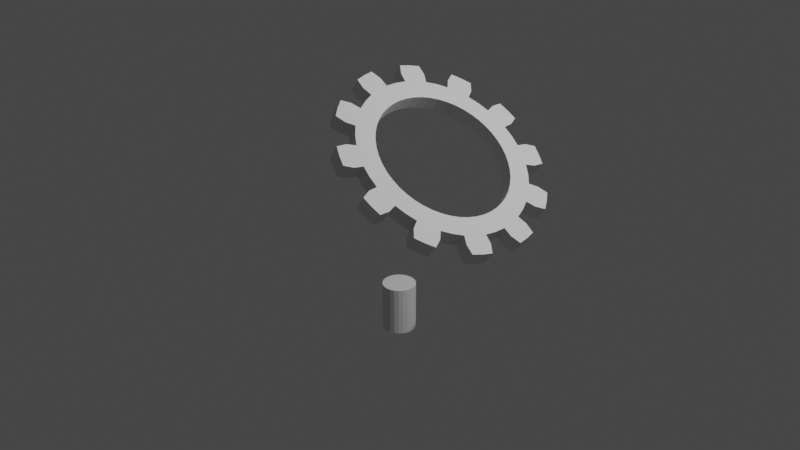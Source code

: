 # Source: 20210716_rigid_body_hinge_and_motor_constraints_0003.blend  (saved by Blender 2.93.20; exported with 4.5.12 LTS)
import bpy
from mathutils import Matrix  # noqa: F401  (used for matrix-valued properties, if any)

bpy.ops.wm.read_factory_settings(use_empty=True)
scene = bpy.context.scene
scene.name = 'Scene'

# ---- collections
col_collection = bpy.data.collections.new('Collection'); scene.collection.children.link(col_collection)

# ---- world
world_world = bpy.data.worlds.new('World'); scene.world = world_world
world_world.use_nodes = True; world_world.node_tree.nodes.clear()
_N = world_world.node_tree.nodes; _L = world_world.node_tree.links
n0 = _N.new('ShaderNodeOutputWorld'); n0.name = 'World Output'; n0.location = (300, 300)
n1 = _N.new('ShaderNodeBackground'); n1.name = 'Background'; n1.location = (10, 300)
n1.inputs[0].default_value = (0.05088, 0.05088, 0.05088, 1.0)
_L.new(n1.outputs[0], n0.inputs[0])
n0.is_active_output = True
world_world.color = (0.05088, 0.05088, 0.05088)
world_world.use_sun_shadow = False
world_world.sun_shadow_jitter_overblur = 0.0

# ---- cameras
cam_camera = bpy.data.cameras.new('Camera')
cam_camera.clip_end = 100.0
cam_camera.ortho_scale = 7.314

# ---- lights
light_light = bpy.data.lights.new('Light', 'POINT')
light_light.transmission_factor = 0.0
light_light.energy = 1000.0
light_light.shadow_soft_size = 0.1
light_light.shadow_maximum_resolution = 0.006
light_light.use_absolute_resolution = True

# ---- meshes
me_gear = bpy.data.meshes.new('Gear')
me_gear.from_pydata([(-0.08109, 0.0, -0.7), (-0.08109, 0.09137, -0.694), (-0.08109, 0.1812, -0.6761), (-0.08109, 0.2679, -0.6467), (-0.08109, 0.0, -0.9), (-0.08109, 0.1175, -0.8923), (-0.08109, 0.2329, -0.8693), (-0.08109, 0.3444, -0.8315), (-0.08109, 0.1305, -0.9914), (-0.08109, 0.2588, -0.9659), (-0.08109, 0.3827, -0.9239), (-0.08109, 0.1796, -1.085), (-0.08109, 0.2847, -1.063), (-0.08109, 0.3871, -1.03), (0.08109, 0.0, -0.7), (0.08109, 0.09137, -0.694), (0.08109, 0.1812, -0.6761), (0.08109, 0.2679, -0.6467), (0.08109, 0.0, -0.9), (0.08109, 0.1175, -0.8923), (0.08109, 0.2329, -0.8693), (0.08109, 0.3444, -0.8315), (0.08109, 0.1305, -0.9914), (0.08109, 0.2588, -0.9659), (0.08109, 0.3827, -0.9239), (0.08109, 0.1796, -1.085), (0.08109, 0.2847, -1.063), (0.08109, 0.3871, -1.03), (-0.08109, 0.35, -0.6062), (-0.08109, 0.4261, -0.5553), (-0.08109, 0.495, -0.495), (-0.08109, 0.5553, -0.4261), (-0.08109, 0.45, -0.7794), (-0.08109, 0.5479, -0.714), (-0.08109, 0.6364, -0.6364), (-0.08109, 0.714, -0.5479), (-0.08109, 0.6088, -0.7934), (-0.08109, 0.7071, -0.7071), (-0.08109, 0.7934, -0.6088), (-0.08109, 0.6981, -0.8501), (-0.08109, 0.7778, -0.7778), (-0.08109, 0.8501, -0.6981), (0.08109, 0.35, -0.6062), (0.08109, 0.4261, -0.5553), (0.08109, 0.495, -0.495), (0.08109, 0.5553, -0.4261), (0.08109, 0.45, -0.7794), (0.08109, 0.5479, -0.714), (0.08109, 0.6364, -0.6364), (0.08109, 0.714, -0.5479), (0.08109, 0.6088, -0.7934), (0.08109, 0.7071, -0.7071), (0.08109, 0.7934, -0.6088), (0.08109, 0.6981, -0.8501), (0.08109, 0.7778, -0.7778), (0.08109, 0.8501, -0.6981), (-0.08109, 0.6062, -0.35), (-0.08109, 0.6467, -0.2679), (-0.08109, 0.6761, -0.1812), (-0.08109, 0.694, -0.09137), (-0.08109, 0.7794, -0.45), (-0.08109, 0.8315, -0.3444), (-0.08109, 0.8693, -0.2329), (-0.08109, 0.8923, -0.1175), (-0.08109, 0.9239, -0.3827), (-0.08109, 0.9659, -0.2588), (-0.08109, 0.9914, -0.1305), (-0.08109, 1.03, -0.3871), (-0.08109, 1.063, -0.2847), (-0.08109, 1.085, -0.1796), (0.08109, 0.6062, -0.35), (0.08109, 0.6467, -0.2679), (0.08109, 0.6761, -0.1812), (0.08109, 0.694, -0.09137), (0.08109, 0.7794, -0.45), (0.08109, 0.8315, -0.3444), (0.08109, 0.8693, -0.2329), (0.08109, 0.8923, -0.1175), (0.08109, 0.9239, -0.3827), (0.08109, 0.9659, -0.2588), (0.08109, 0.9914, -0.1305), (0.08109, 1.03, -0.3871), (0.08109, 1.063, -0.2847), (0.08109, 1.085, -0.1796), (-0.08109, 0.7, -6.122e-09), (-0.08109, 0.694, 0.09137), (-0.08109, 0.6761, 0.1812), (-0.08109, 0.6467, 0.2679), (-0.08109, 0.9, -6.122e-09), (-0.08109, 0.8923, 0.1175), (-0.08109, 0.8693, 0.2329), (-0.08109, 0.8315, 0.3444), (-0.08109, 0.9914, 0.1305), (-0.08109, 0.9659, 0.2588), (-0.08109, 0.9239, 0.3827), (-0.08109, 1.085, 0.1796), (-0.08109, 1.063, 0.2847), (-0.08109, 1.03, 0.3871), (0.08109, 0.7, 6.122e-09), (0.08109, 0.694, 0.09137), (0.08109, 0.6761, 0.1812), (0.08109, 0.6467, 0.2679), (0.08109, 0.9, 6.122e-09), (0.08109, 0.8923, 0.1175), (0.08109, 0.8693, 0.2329), (0.08109, 0.8315, 0.3444), (0.08109, 0.9914, 0.1305), (0.08109, 0.9659, 0.2588), (0.08109, 0.9239, 0.3827), (0.08109, 1.085, 0.1796), (0.08109, 1.063, 0.2847), (0.08109, 1.03, 0.3871), (-0.08109, 0.6062, 0.35), (-0.08109, 0.5553, 0.4261), (-0.08109, 0.495, 0.495), (-0.08109, 0.4261, 0.5553), (-0.08109, 0.7794, 0.45), (-0.08109, 0.714, 0.5479), (-0.08109, 0.6364, 0.6364), (-0.08109, 0.5479, 0.714), (-0.08109, 0.7934, 0.6088), (-0.08109, 0.7071, 0.7071), (-0.08109, 0.6088, 0.7934), (-0.08109, 0.8501, 0.6981), (-0.08109, 0.7778, 0.7778), (-0.08109, 0.6981, 0.8501), (0.08109, 0.6062, 0.35), (0.08109, 0.5553, 0.4261), (0.08109, 0.495, 0.495), (0.08109, 0.4261, 0.5553), (0.08109, 0.7794, 0.45), (0.08109, 0.714, 0.5479), (0.08109, 0.6364, 0.6364), (0.08109, 0.5479, 0.714), (0.08109, 0.7934, 0.6088), (0.08109, 0.7071, 0.7071), (0.08109, 0.6088, 0.7934), (0.08109, 0.8501, 0.6981), (0.08109, 0.7778, 0.7778), (0.08109, 0.6981, 0.8501), (-0.08109, 0.35, 0.6062), (-0.08109, 0.2679, 0.6467), (-0.08109, 0.1812, 0.6761), (-0.08109, 0.09137, 0.694), (-0.08109, 0.45, 0.7794), (-0.08109, 0.3444, 0.8315), (-0.08109, 0.2329, 0.8693), (-0.08109, 0.1175, 0.8923), (-0.08109, 0.3827, 0.9239), (-0.08109, 0.2588, 0.9659), (-0.08109, 0.1305, 0.9914), (-0.08109, 0.3871, 1.03), (-0.08109, 0.2847, 1.063), (-0.08109, 0.1796, 1.085), (0.08109, 0.35, 0.6062), (0.08109, 0.2679, 0.6467), (0.08109, 0.1812, 0.6761), (0.08109, 0.09137, 0.694), (0.08109, 0.45, 0.7794), (0.08109, 0.3444, 0.8315), (0.08109, 0.2329, 0.8693), (0.08109, 0.1175, 0.8923), (0.08109, 0.3827, 0.9239), (0.08109, 0.2588, 0.9659), (0.08109, 0.1305, 0.9914), (0.08109, 0.3871, 1.03), (0.08109, 0.2847, 1.063), (0.08109, 0.1796, 1.085), (-0.08109, 8.587e-17, 0.7), (-0.08109, -0.09137, 0.694), (-0.08109, -0.1812, 0.6761), (-0.08109, -0.2679, 0.6467), (-0.08109, 1.102e-16, 0.9), (-0.08109, -0.1175, 0.8923), (-0.08109, -0.2329, 0.8693), (-0.08109, -0.3444, 0.8315), (-0.08109, -0.1305, 0.9914), (-0.08109, -0.2588, 0.9659), (-0.08109, -0.3827, 0.9239), (-0.08109, -0.1796, 1.085), (-0.08109, -0.2847, 1.063), (-0.08109, -0.3871, 1.03), (0.08109, 8.587e-17, 0.7), (0.08109, -0.09137, 0.694), (0.08109, -0.1812, 0.6761), (0.08109, -0.2679, 0.6467), (0.08109, 1.102e-16, 0.9), (0.08109, -0.1175, 0.8923), (0.08109, -0.2329, 0.8693), (0.08109, -0.3444, 0.8315), (0.08109, -0.1305, 0.9914), (0.08109, -0.2588, 0.9659), (0.08109, -0.3827, 0.9239), (0.08109, -0.1796, 1.085), (0.08109, -0.2847, 1.063), (0.08109, -0.3871, 1.03), (-0.08109, -0.35, 0.6062), (-0.08109, -0.4261, 0.5553), (-0.08109, -0.495, 0.495), (-0.08109, -0.5553, 0.4261), (-0.08109, -0.45, 0.7794), (-0.08109, -0.5479, 0.714), (-0.08109, -0.6364, 0.6364), (-0.08109, -0.714, 0.5479), (-0.08109, -0.6088, 0.7934), (-0.08109, -0.7071, 0.7071), (-0.08109, -0.7934, 0.6088), (-0.08109, -0.6981, 0.8501), (-0.08109, -0.7778, 0.7778), (-0.08109, -0.8501, 0.6981), (0.08109, -0.35, 0.6062), (0.08109, -0.4261, 0.5553), (0.08109, -0.495, 0.495), (0.08109, -0.5553, 0.4261), (0.08109, -0.45, 0.7794), (0.08109, -0.5479, 0.714), (0.08109, -0.6364, 0.6364), (0.08109, -0.714, 0.5479), (0.08109, -0.6088, 0.7934), (0.08109, -0.7071, 0.7071), (0.08109, -0.7934, 0.6088), (0.08109, -0.6981, 0.8501), (0.08109, -0.7778, 0.7778), (0.08109, -0.8501, 0.6981), (-0.08109, -0.6062, 0.35), (-0.08109, -0.6467, 0.2679), (-0.08109, -0.6761, 0.1812), (-0.08109, -0.694, 0.09137), (-0.08109, -0.7794, 0.45), (-0.08109, -0.8315, 0.3444), (-0.08109, -0.8693, 0.2329), (-0.08109, -0.8923, 0.1175), (-0.08109, -0.9239, 0.3827), (-0.08109, -0.9659, 0.2588), (-0.08109, -0.9914, 0.1305), (-0.08109, -1.03, 0.3871), (-0.08109, -1.063, 0.2847), (-0.08109, -1.085, 0.1796), (0.08109, -0.6062, 0.35), (0.08109, -0.6467, 0.2679), (0.08109, -0.6761, 0.1812), (0.08109, -0.694, 0.09137), (0.08109, -0.7794, 0.45), (0.08109, -0.8315, 0.3444), (0.08109, -0.8693, 0.2329), (0.08109, -0.8923, 0.1175), (0.08109, -0.9239, 0.3827), (0.08109, -0.9659, 0.2588), (0.08109, -0.9914, 0.1305), (0.08109, -1.03, 0.3871), (0.08109, -1.063, 0.2847), (0.08109, -1.085, 0.1796), (-0.08109, -0.7, -6.122e-09), (-0.08109, -0.694, -0.09137), (-0.08109, -0.6761, -0.1812), (-0.08109, -0.6467, -0.2679), (-0.08109, -0.9, -6.122e-09), (-0.08109, -0.8923, -0.1175), (-0.08109, -0.8693, -0.2329), (-0.08109, -0.8315, -0.3444), (-0.08109, -0.9914, -0.1305), (-0.08109, -0.9659, -0.2588), (-0.08109, -0.9239, -0.3827), (-0.08109, -1.085, -0.1796), (-0.08109, -1.063, -0.2847), (-0.08109, -1.03, -0.3871), (0.08109, -0.7, 6.122e-09), (0.08109, -0.694, -0.09137), (0.08109, -0.6761, -0.1812), (0.08109, -0.6467, -0.2679), (0.08109, -0.9, 6.122e-09), (0.08109, -0.8923, -0.1175), (0.08109, -0.8693, -0.2329), (0.08109, -0.8315, -0.3444), (0.08109, -0.9914, -0.1305), (0.08109, -0.9659, -0.2588), (0.08109, -0.9239, -0.3827), (0.08109, -1.085, -0.1796), (0.08109, -1.063, -0.2847), (0.08109, -1.03, -0.3871), (-0.08109, -0.6062, -0.35), (-0.08109, -0.5553, -0.4261), (-0.08109, -0.495, -0.495), (-0.08109, -0.4261, -0.5553), (-0.08109, -0.7794, -0.45), (-0.08109, -0.714, -0.5479), (-0.08109, -0.6364, -0.6364), (-0.08109, -0.5479, -0.714), (-0.08109, -0.7934, -0.6088), (-0.08109, -0.7071, -0.7071), (-0.08109, -0.6088, -0.7934), (-0.08109, -0.8501, -0.6981), (-0.08109, -0.7778, -0.7778), (-0.08109, -0.6981, -0.8501), (0.08109, -0.6062, -0.35), (0.08109, -0.5553, -0.4261), (0.08109, -0.495, -0.495), (0.08109, -0.4261, -0.5553), (0.08109, -0.7794, -0.45), (0.08109, -0.714, -0.5479), (0.08109, -0.6364, -0.6364), (0.08109, -0.5479, -0.714), (0.08109, -0.7934, -0.6088), (0.08109, -0.7071, -0.7071), (0.08109, -0.6088, -0.7934), (0.08109, -0.8501, -0.6981), (0.08109, -0.7778, -0.7778), (0.08109, -0.6981, -0.8501), (-0.08109, -0.35, -0.6062), (-0.08109, -0.2679, -0.6467), (-0.08109, -0.1812, -0.6761), (-0.08109, -0.09137, -0.694), (-0.08109, -0.45, -0.7794), (-0.08109, -0.3444, -0.8315), (-0.08109, -0.2329, -0.8693), (-0.08109, -0.1175, -0.8923), (-0.08109, -0.3827, -0.9239), (-0.08109, -0.2588, -0.9659), (-0.08109, -0.1305, -0.9914), (-0.08109, -0.3871, -1.03), (-0.08109, -0.2847, -1.063), (-0.08109, -0.1796, -1.085), (0.08109, -0.35, -0.6062), (0.08109, -0.2679, -0.6467), (0.08109, -0.1812, -0.6761), (0.08109, -0.09137, -0.694), (0.08109, -0.45, -0.7794), (0.08109, -0.3444, -0.8315), (0.08109, -0.2329, -0.8693), (0.08109, -0.1175, -0.8923), (0.08109, -0.3827, -0.9239), (0.08109, -0.2588, -0.9659), (0.08109, -0.1305, -0.9914), (0.08109, -0.3871, -1.03), (0.08109, -0.2847, -1.063), (0.08109, -0.1796, -1.085)], [], [(4, 0, 1, 5), (5, 1, 2, 6), (6, 2, 3, 7), (8, 5, 6, 9), (9, 6, 7, 10), (11, 8, 9, 12), (12, 9, 10, 13), (14, 18, 19, 15), (15, 19, 20, 16), (16, 20, 21, 17), (19, 22, 23, 20), (20, 23, 24, 21), (22, 25, 26, 23), (23, 26, 27, 24), (18, 4, 5, 19), (19, 5, 8, 22), (22, 8, 11, 25), (25, 11, 12, 26), (26, 12, 13, 27), (27, 13, 10, 24), (24, 10, 7, 21), (32, 28, 29, 33), (33, 29, 30, 34), (34, 30, 31, 35), (36, 33, 34, 37), (37, 34, 35, 38), (39, 36, 37, 40), (40, 37, 38, 41), (42, 46, 47, 43), (43, 47, 48, 44), (44, 48, 49, 45), (47, 50, 51, 48), (48, 51, 52, 49), (50, 53, 54, 51), (51, 54, 55, 52), (46, 32, 33, 47), (47, 33, 36, 50), (50, 36, 39, 53), (53, 39, 40, 54), (54, 40, 41, 55), (55, 41, 38, 52), (52, 38, 35, 49), (3, 28, 32, 7), (7, 32, 46, 21), (21, 46, 42, 17), (60, 56, 57, 61), (61, 57, 58, 62), (62, 58, 59, 63), (64, 61, 62, 65), (65, 62, 63, 66), (67, 64, 65, 68), (68, 65, 66, 69), (70, 74, 75, 71), (71, 75, 76, 72), (72, 76, 77, 73), (75, 78, 79, 76), (76, 79, 80, 77), (78, 81, 82, 79), (79, 82, 83, 80), (74, 60, 61, 75), (75, 61, 64, 78), (78, 64, 67, 81), (81, 67, 68, 82), (82, 68, 69, 83), (83, 69, 66, 80), (80, 66, 63, 77), (31, 56, 60, 35), (35, 60, 74, 49), (49, 74, 70, 45), (88, 84, 85, 89), (89, 85, 86, 90), (90, 86, 87, 91), (92, 89, 90, 93), (93, 90, 91, 94), (95, 92, 93, 96), (96, 93, 94, 97), (98, 102, 103, 99), (99, 103, 104, 100), (100, 104, 105, 101), (103, 106, 107, 104), (104, 107, 108, 105), (106, 109, 110, 107), (107, 110, 111, 108), (102, 88, 89, 103), (103, 89, 92, 106), (106, 92, 95, 109), (109, 95, 96, 110), (110, 96, 97, 111), (111, 97, 94, 108), (108, 94, 91, 105), (59, 84, 88, 63), (63, 88, 102, 77), (77, 102, 98, 73), (116, 112, 113, 117), (117, 113, 114, 118), (118, 114, 115, 119), (120, 117, 118, 121), (121, 118, 119, 122), (123, 120, 121, 124), (124, 121, 122, 125), (126, 130, 131, 127), (127, 131, 132, 128), (128, 132, 133, 129), (131, 134, 135, 132), (132, 135, 136, 133), (134, 137, 138, 135), (135, 138, 139, 136), (130, 116, 117, 131), (131, 117, 120, 134), (134, 120, 123, 137), (137, 123, 124, 138), (138, 124, 125, 139), (139, 125, 122, 136), (136, 122, 119, 133), (87, 112, 116, 91), (91, 116, 130, 105), (105, 130, 126, 101), (144, 140, 141, 145), (145, 141, 142, 146), (146, 142, 143, 147), (148, 145, 146, 149), (149, 146, 147, 150), (151, 148, 149, 152), (152, 149, 150, 153), (154, 158, 159, 155), (155, 159, 160, 156), (156, 160, 161, 157), (159, 162, 163, 160), (160, 163, 164, 161), (162, 165, 166, 163), (163, 166, 167, 164), (158, 144, 145, 159), (159, 145, 148, 162), (162, 148, 151, 165), (165, 151, 152, 166), (166, 152, 153, 167), (167, 153, 150, 164), (164, 150, 147, 161), (115, 140, 144, 119), (119, 144, 158, 133), (133, 158, 154, 129), (172, 168, 169, 173), (173, 169, 170, 174), (174, 170, 171, 175), (176, 173, 174, 177), (177, 174, 175, 178), (179, 176, 177, 180), (180, 177, 178, 181), (182, 186, 187, 183), (183, 187, 188, 184), (184, 188, 189, 185), (187, 190, 191, 188), (188, 191, 192, 189), (190, 193, 194, 191), (191, 194, 195, 192), (186, 172, 173, 187), (187, 173, 176, 190), (190, 176, 179, 193), (193, 179, 180, 194), (194, 180, 181, 195), (195, 181, 178, 192), (192, 178, 175, 189), (143, 168, 172, 147), (147, 172, 186, 161), (161, 186, 182, 157), (200, 196, 197, 201), (201, 197, 198, 202), (202, 198, 199, 203), (204, 201, 202, 205), (205, 202, 203, 206), (207, 204, 205, 208), (208, 205, 206, 209), (210, 214, 215, 211), (211, 215, 216, 212), (212, 216, 217, 213), (215, 218, 219, 216), (216, 219, 220, 217), (218, 221, 222, 219), (219, 222, 223, 220), (214, 200, 201, 215), (215, 201, 204, 218), (218, 204, 207, 221), (221, 207, 208, 222), (222, 208, 209, 223), (223, 209, 206, 220), (220, 206, 203, 217), (171, 196, 200, 175), (175, 200, 214, 189), (189, 214, 210, 185), (228, 224, 225, 229), (229, 225, 226, 230), (230, 226, 227, 231), (232, 229, 230, 233), (233, 230, 231, 234), (235, 232, 233, 236), (236, 233, 234, 237), (238, 242, 243, 239), (239, 243, 244, 240), (240, 244, 245, 241), (243, 246, 247, 244), (244, 247, 248, 245), (246, 249, 250, 247), (247, 250, 251, 248), (242, 228, 229, 243), (243, 229, 232, 246), (246, 232, 235, 249), (249, 235, 236, 250), (250, 236, 237, 251), (251, 237, 234, 248), (248, 234, 231, 245), (199, 224, 228, 203), (203, 228, 242, 217), (217, 242, 238, 213), (256, 252, 253, 257), (257, 253, 254, 258), (258, 254, 255, 259), (260, 257, 258, 261), (261, 258, 259, 262), (263, 260, 261, 264), (264, 261, 262, 265), (266, 270, 271, 267), (267, 271, 272, 268), (268, 272, 273, 269), (271, 274, 275, 272), (272, 275, 276, 273), (274, 277, 278, 275), (275, 278, 279, 276), (270, 256, 257, 271), (271, 257, 260, 274), (274, 260, 263, 277), (277, 263, 264, 278), (278, 264, 265, 279), (279, 265, 262, 276), (276, 262, 259, 273), (227, 252, 256, 231), (231, 256, 270, 245), (245, 270, 266, 241), (284, 280, 281, 285), (285, 281, 282, 286), (286, 282, 283, 287), (288, 285, 286, 289), (289, 286, 287, 290), (291, 288, 289, 292), (292, 289, 290, 293), (294, 298, 299, 295), (295, 299, 300, 296), (296, 300, 301, 297), (299, 302, 303, 300), (300, 303, 304, 301), (302, 305, 306, 303), (303, 306, 307, 304), (298, 284, 285, 299), (299, 285, 288, 302), (302, 288, 291, 305), (305, 291, 292, 306), (306, 292, 293, 307), (307, 293, 290, 304), (304, 290, 287, 301), (255, 280, 284, 259), (259, 284, 298, 273), (273, 298, 294, 269), (312, 308, 309, 313), (313, 309, 310, 314), (314, 310, 311, 315), (316, 313, 314, 317), (317, 314, 315, 318), (319, 316, 317, 320), (320, 317, 318, 321), (322, 326, 327, 323), (323, 327, 328, 324), (324, 328, 329, 325), (327, 330, 331, 328), (328, 331, 332, 329), (330, 333, 334, 331), (331, 334, 335, 332), (326, 312, 313, 327), (327, 313, 316, 330), (330, 316, 319, 333), (333, 319, 320, 334), (334, 320, 321, 335), (335, 321, 318, 332), (332, 318, 315, 329), (283, 308, 312, 287), (287, 312, 326, 301), (301, 326, 322, 297), (311, 0, 4, 315), (315, 4, 18, 329), (329, 18, 14, 325), (15, 16, 2, 1), (16, 17, 3, 2), (17, 42, 28, 3), (42, 43, 29, 28), (43, 44, 30, 29), (44, 45, 31, 30), (45, 70, 56, 31), (70, 71, 57, 56), (71, 72, 58, 57), (72, 73, 59, 58), (73, 98, 84, 59), (98, 99, 85, 84), (99, 100, 86, 85), (100, 101, 87, 86), (101, 126, 112, 87), (126, 127, 113, 112), (127, 128, 114, 113), (128, 129, 115, 114), (129, 154, 140, 115), (154, 155, 141, 140), (155, 156, 142, 141), (156, 157, 143, 142), (157, 182, 168, 143), (182, 183, 169, 168), (183, 184, 170, 169), (184, 185, 171, 170), (185, 210, 196, 171), (210, 211, 197, 196), (211, 212, 198, 197), (212, 213, 199, 198), (213, 238, 224, 199), (238, 239, 225, 224), (239, 240, 226, 225), (240, 241, 227, 226), (241, 266, 252, 227), (266, 267, 253, 252), (267, 268, 254, 253), (268, 269, 255, 254), (269, 294, 280, 255), (294, 295, 281, 280), (295, 296, 282, 281), (296, 297, 283, 282), (297, 322, 308, 283), (322, 323, 309, 308), (323, 324, 310, 309), (324, 325, 311, 310), (325, 14, 0, 311), (14, 15, 1, 0)])
me_gear.use_remesh_fix_poles = True
me_gear.use_remesh_preserve_attributes = False
me_gear.update()
me_cylinder_001 = bpy.data.meshes.new('Cylinder.001')
me_cylinder_001.from_pydata([(0.0, 1.0, -1.0), (0.0, 1.0, 1.0), (0.2588, 0.9659, -1.0), (0.2588, 0.9659, 1.0), (0.5, 0.866, -1.0), (0.5, 0.866, 1.0), (0.7071, 0.7071, -1.0), (0.7071, 0.7071, 1.0), (0.866, 0.5, -1.0), (0.866, 0.5, 1.0), (0.9659, 0.2588, -1.0), (0.9659, 0.2588, 1.0), (1.0, -4.371e-08, -1.0), (1.0, -4.371e-08, 1.0), (0.9659, -0.2588, -1.0), (0.9659, -0.2588, 1.0), (0.866, -0.5, -1.0), (0.866, -0.5, 1.0), (0.7071, -0.7071, -1.0), (0.7071, -0.7071, 1.0), (0.5, -0.866, -1.0), (0.5, -0.866, 1.0), (0.2588, -0.9659, -1.0), (0.2588, -0.9659, 1.0), (-8.742e-08, -1.0, -1.0), (-8.742e-08, -1.0, 1.0), (-0.2588, -0.9659, -1.0), (-0.2588, -0.9659, 1.0), (-0.5, -0.866, -1.0), (-0.5, -0.866, 1.0), (-0.7071, -0.7071, -1.0), (-0.7071, -0.7071, 1.0), (-0.866, -0.5, -1.0), (-0.866, -0.5, 1.0), (-0.9659, -0.2588, -1.0), (-0.9659, -0.2588, 1.0), (-1.0, 1.192e-08, -1.0), (-1.0, 1.192e-08, 1.0), (-0.9659, 0.2588, -1.0), (-0.9659, 0.2588, 1.0), (-0.866, 0.5, -1.0), (-0.866, 0.5, 1.0), (-0.7071, 0.7071, -1.0), (-0.7071, 0.7071, 1.0), (-0.5, 0.866, -1.0), (-0.5, 0.866, 1.0), (-0.2588, 0.9659, -1.0), (-0.2588, 0.9659, 1.0)], [], [(0, 1, 3, 2), (2, 3, 5, 4), (4, 5, 7, 6), (6, 7, 9, 8), (8, 9, 11, 10), (10, 11, 13, 12), (12, 13, 15, 14), (14, 15, 17, 16), (16, 17, 19, 18), (18, 19, 21, 20), (20, 21, 23, 22), (22, 23, 25, 24), (24, 25, 27, 26), (26, 27, 29, 28), (28, 29, 31, 30), (30, 31, 33, 32), (32, 33, 35, 34), (34, 35, 37, 36), (36, 37, 39, 38), (38, 39, 41, 40), (40, 41, 43, 42), (42, 43, 45, 44), (3, 1, 47, 45, 43, 41, 39, 37, 35, 33, 31, 29, 27, 25, 23, 21, 19, 17, 15, 13, 11, 9, 7, 5), (44, 45, 47, 46), (46, 47, 1, 0), (0, 2, 4, 6, 8, 10, 12, 14, 16, 18, 20, 22, 24, 26, 28, 30, 32, 34, 36, 38, 40, 42, 44, 46)])
_uv = me_cylinder_001.uv_layers.new(name='UVMap')
_uv.uv.foreach_set('vector', [1.0, 0.5, 1.0, 1.0, 0.9583, 1.0, 0.9583, 0.5, 0.9583, 0.5, 0.9583, 1.0, 0.9167, 1.0, 0.9167, 0.5, 0.9167, 0.5, 0.9167, 1.0, 0.875, 1.0, 0.875, 0.5, 0.875, 0.5, 0.875, 1.0, 0.8333, 1.0, 0.8333, 0.5, 0.8333, 0.5, 0.8333, 1.0, 0.7917, 1.0, 0.7917, 0.5, 0.7917, 0.5, 0.7917, 1.0, 0.75, 1.0, 0.75, 0.5, 0.75, 0.5, 0.75, 1.0, 0.7083, 1.0, 0.7083, 0.5, 0.7083, 0.5, 0.7083, 1.0, 0.6667, 1.0, 0.6667, 0.5, 0.6667, 0.5, 0.6667, 1.0, 0.625, 1.0, 0.625, 0.5, 0.625, 0.5, 0.625, 1.0, 0.5833, 1.0, 0.5833, 0.5, 0.5833, 0.5, 0.5833, 1.0, 0.5417, 1.0, 0.5417, 0.5, 0.5417, 0.5, 0.5417, 1.0, 0.5, 1.0, 0.5, 0.5, 0.5, 0.5, 0.5, 1.0, 0.4583, 1.0, 0.4583, 0.5, 0.4583, 0.5, 0.4583, 1.0, 0.4167, 1.0, 0.4167, 0.5, 0.4167, 0.5, 0.4167, 1.0, 0.375, 1.0, 0.375, 0.5, 0.375, 0.5, 0.375, 1.0, 0.3333, 1.0, 0.3333, 0.5, 0.3333, 0.5, 0.3333, 1.0, 0.2917, 1.0, 0.2917, 0.5, 0.2917, 0.5, 0.2917, 1.0, 0.25, 1.0, 0.25, 0.5, 0.25, 0.5, 0.25, 1.0, 0.2083, 1.0, 0.2083, 0.5, 0.2083, 0.5, 0.2083, 1.0, 0.1667, 1.0, 0.1667, 0.5, 0.1667, 0.5, 0.1667, 1.0, 0.125, 1.0, 0.125, 0.5, 0.125, 0.5, 0.125, 1.0, 0.08333, 1.0, 0.08333, 0.5, 0.3121, 0.4818, 0.25, 0.49, 0.1879, 0.4818, 0.13, 0.4578, 0.08029, 0.4197, 0.04215, 0.37, 0.01818, 0.3121, 0.01, 0.25, 0.01818, 0.1879, 0.04215, 0.13, 0.08029, 0.08029, 0.13, 0.04215, 0.1879, 0.01818, 0.25, 0.01, 0.3121, 0.01818, 0.37, 0.04215, 0.4197, 0.08029, 0.4578, 0.13, 0.4818, 0.1879, 0.49, 0.25, 0.4818, 0.3121, 0.4578, 0.37, 0.4197, 0.4197, 0.37, 0.4578, 0.08333, 0.5, 0.08333, 1.0, 0.04167, 1.0, 0.04167, 0.5, 0.04167, 0.5, 0.04167, 1.0, -1.863e-07, 1.0, -1.863e-07, 0.5, 0.75, 0.49, 0.8121, 0.4818, 0.87, 0.4578, 0.9197, 0.4197, 0.9578, 0.37, 0.9818, 0.3121, 0.99, 0.25, 0.9818, 0.1879, 0.9578, 0.13, 0.9197, 0.08029, 0.87, 0.04215, 0.8121, 0.01818, 0.75, 0.01, 0.6879, 0.01818, 0.63, 0.04215, 0.5803, 0.08029, 0.5422, 0.13, 0.5182, 0.1879, 0.51, 0.25, 0.5182, 0.3121, 0.5422, 0.37, 0.5803, 0.4197, 0.63, 0.4578, 0.6879, 0.4818])
me_cylinder_001.use_remesh_fix_poles = True
me_cylinder_001.use_remesh_preserve_attributes = False
me_cylinder_001.update()

# ---- objects
ob_light = bpy.data.objects.new('Light', light_light)
ob_camera = bpy.data.objects.new('Camera', cam_camera)
ob_gear = bpy.data.objects.new('Gear', me_gear)
ob_cylinder = bpy.data.objects.new('Cylinder', me_cylinder_001)
ob_empty = bpy.data.objects.new('Empty', None)

# ---- transforms, parenting, visibility, modifiers, constraints
ob_light.location = (4.076, 1.005, 5.904)
ob_light.rotation_euler = (0.6503, 0.05522, 1.866)
ob_light.lock_rotations_4d = False
ob_light.empty_display_type = 'ARROWS'
ob_light.color = (0.0, 0.0, 0.0, 0.0)
ob_light.lineart.crease_threshold = 0.0
ob_camera.location = (7.359, -6.926, 4.958)
ob_camera.rotation_euler = (1.109, 0.0, 0.8149)
ob_camera.lock_rotations_4d = False
ob_camera.empty_display_type = 'ARROWS'
ob_camera.color = (0.0, 0.0, 0.0, 0.0)
ob_camera.display_type = 'WIRE'
ob_camera.lineart.crease_threshold = 0.0
ob_gear.location = (0.5736, 8.05e-16, 0.8192)
ob_gear.rotation_euler = (-1.64, -0.9599, 0.0)
_vg = ob_gear.vertex_groups.new(name='Tips')
_vg = ob_gear.vertex_groups.new(name='Valleys')
ob_cylinder.location = (0.0, 0.0, -1.0)
ob_cylinder.scale = (0.1757, 0.1757, 0.2568)
ob_cylinder.show_axis = True
ob_empty.location = (0.0, 0.0, 0.0)
ob_empty.rotation_euler = (-0.0, -1.571, 0.0)
ob_empty.show_axis = True

# ---- collection membership
col_collection.objects.link(ob_light)
col_collection.objects.link(ob_camera)
col_collection.objects.link(ob_gear)
col_collection.objects.link(ob_cylinder)
col_collection.objects.link(ob_empty)

# ---- scene / render settings (as saved in the file)
scene.camera = ob_camera
scene.frame_start = 1; scene.frame_end = 250; scene.frame_set(150)
scene.render.engine = 'BLENDER_EEVEE_NEXT'
scene.cycles.use_denoising = False
scene.cycles.samples = 128
scene.cycles.sampling_pattern = 'TABULATED_SOBOL'
scene.cycles.use_adaptive_sampling = False
scene.cycles.use_light_tree = False
scene.view_settings.view_transform = 'Filmic'
bpy.context.view_layer.update()
